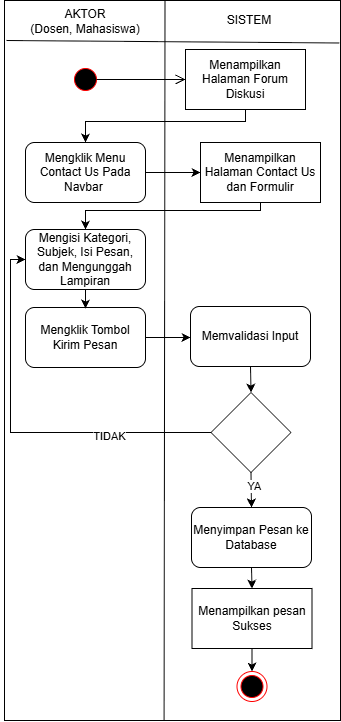

The diagram above was exported from draw.io. Its source (the exported page's mxGraphModel, read from the mxfile embedded in the PNG):
<mxGraphModel dx="1025" dy="497" grid="1" gridSize="10" guides="1" tooltips="1" connect="1" arrows="1" fold="1" page="1" pageScale="1" pageWidth="850" pageHeight="1100" math="0" shadow="0">
  <root>
    <mxCell id="6Ltc0C6MjqYxV3wz7KIw-0" />
    <mxCell id="6Ltc0C6MjqYxV3wz7KIw-1" parent="6Ltc0C6MjqYxV3wz7KIw-0" />
    <mxCell id="6Ltc0C6MjqYxV3wz7KIw-2" edge="1" parent="6Ltc0C6MjqYxV3wz7KIw-1" source="6Ltc0C6MjqYxV3wz7KIw-3" style="endArrow=none;html=1;rounded=0;entryX=0.25;entryY=0;entryDx=0;entryDy=0;exitX=0.25;exitY=1;exitDx=0;exitDy=0;" target="6Ltc0C6MjqYxV3wz7KIw-3" value="">
      <mxGeometry height="50" relative="1" width="50" as="geometry">
        <mxPoint x="668" y="993.0000000000002" as="sourcePoint" />
        <mxPoint x="668" y="190.00000000000023" as="targetPoint" />
      </mxGeometry>
    </mxCell>
    <mxCell id="6Ltc0C6MjqYxV3wz7KIw-3" parent="6Ltc0C6MjqYxV3wz7KIw-1" style="rounded=0;whiteSpace=wrap;html=1;" value="" vertex="1">
      <mxGeometry height="720" width="336" x="554" y="190" as="geometry" />
    </mxCell>
    <mxCell id="6Ltc0C6MjqYxV3wz7KIw-4" edge="1" parent="6Ltc0C6MjqYxV3wz7KIw-1" source="6Ltc0C6MjqYxV3wz7KIw-3" style="endArrow=none;html=1;rounded=0;entryX=0.336;entryY=0.001;entryDx=0;entryDy=0;entryPerimeter=0;exitX=0.475;exitY=0.999;exitDx=0;exitDy=0;exitPerimeter=0;" value="">
      <mxGeometry height="50" relative="1" width="50" as="geometry">
        <mxPoint x="710" y="690" as="sourcePoint" />
        <mxPoint x="714.4960000000001" y="190.52300000000002" as="targetPoint" />
      </mxGeometry>
    </mxCell>
    <mxCell id="6Ltc0C6MjqYxV3wz7KIw-5" edge="1" parent="6Ltc0C6MjqYxV3wz7KIw-1" source="6Ltc0C6MjqYxV3wz7KIw-3" style="endArrow=none;html=1;rounded=0;exitX=0.996;exitY=0.059;exitDx=0;exitDy=0;exitPerimeter=0;" value="">
      <mxGeometry height="50" relative="1" width="50" as="geometry">
        <mxPoint x="880" y="232" as="sourcePoint" />
        <mxPoint x="556" y="230" as="targetPoint" />
      </mxGeometry>
    </mxCell>
    <mxCell id="6Ltc0C6MjqYxV3wz7KIw-6" parent="6Ltc0C6MjqYxV3wz7KIw-1" style="text;html=1;whiteSpace=wrap;strokeColor=none;fillColor=none;align=center;verticalAlign=middle;rounded=0;" value="AKTOR&lt;div&gt;(Dosen, Mahasiswa)&lt;/div&gt;" vertex="1">
      <mxGeometry height="30" width="170" x="550" y="196" as="geometry" />
    </mxCell>
    <mxCell id="6Ltc0C6MjqYxV3wz7KIw-7" parent="6Ltc0C6MjqYxV3wz7KIw-1" style="text;html=1;whiteSpace=wrap;strokeColor=none;fillColor=none;align=center;verticalAlign=middle;rounded=0;" value="SISTEM" vertex="1">
      <mxGeometry height="30" width="60" x="769" y="195" as="geometry" />
    </mxCell>
    <mxCell id="6Ltc0C6MjqYxV3wz7KIw-8" parent="6Ltc0C6MjqYxV3wz7KIw-1" style="rounded=0;whiteSpace=wrap;html=1;" value="Menampilkan Halaman Forum Diskusi" vertex="1">
      <mxGeometry height="60" width="120" x="735" y="239" as="geometry" />
    </mxCell>
    <mxCell id="6Ltc0C6MjqYxV3wz7KIw-9" parent="6Ltc0C6MjqYxV3wz7KIw-1" style="ellipse;html=1;shape=endState;fillColor=#000000;strokeColor=#ff0000;" value="" vertex="1">
      <mxGeometry height="30" width="30" x="786.5" y="861" as="geometry" />
    </mxCell>
    <mxCell id="6Ltc0C6MjqYxV3wz7KIw-10" edge="1" parent="6Ltc0C6MjqYxV3wz7KIw-1" style="endArrow=classic;html=1;rounded=0;exitX=0.5;exitY=1;exitDx=0;exitDy=0;entryX=0.5;entryY=0;entryDx=0;entryDy=0;" value="">
      <mxGeometry height="50" relative="1" width="50" as="geometry">
        <Array as="points">
          <mxPoint x="795" y="311" />
          <mxPoint x="635" y="311" />
        </Array>
        <mxPoint x="795" y="299" as="sourcePoint" />
        <mxPoint x="635" y="332" as="targetPoint" />
      </mxGeometry>
    </mxCell>
    <mxCell id="6Ltc0C6MjqYxV3wz7KIw-11" parent="6Ltc0C6MjqYxV3wz7KIw-1" style="rounded=0;whiteSpace=wrap;html=1;" value="Menampilkan Halaman Contact Us dan Formulir" vertex="1">
      <mxGeometry height="60" width="120" x="750" y="332" as="geometry" />
    </mxCell>
    <mxCell id="6Ltc0C6MjqYxV3wz7KIw-12" parent="6Ltc0C6MjqYxV3wz7KIw-1" style="rounded=1;whiteSpace=wrap;html=1;" value="Mengklik Menu Contact Us Pada Navbar&amp;nbsp;" vertex="1">
      <mxGeometry height="60" width="120" x="575" y="332" as="geometry" />
    </mxCell>
    <mxCell id="6Ltc0C6MjqYxV3wz7KIw-14" parent="6Ltc0C6MjqYxV3wz7KIw-1" style="ellipse;html=1;shape=startState;fillColor=#000000;strokeColor=#ff0000;" value="" vertex="1">
      <mxGeometry height="30" width="30" x="620" y="254" as="geometry" />
    </mxCell>
    <mxCell id="6Ltc0C6MjqYxV3wz7KIw-15" edge="1" parent="6Ltc0C6MjqYxV3wz7KIw-1" source="6Ltc0C6MjqYxV3wz7KIw-14" style="edgeStyle=orthogonalEdgeStyle;html=1;verticalAlign=bottom;endArrow=open;endSize=8;strokeColor=#000000;rounded=0;entryX=0;entryY=0.5;entryDx=0;entryDy=0;exitX=0.865;exitY=0.496;exitDx=0;exitDy=0;exitPerimeter=0;" target="6Ltc0C6MjqYxV3wz7KIw-8" value="">
      <mxGeometry relative="1" as="geometry">
        <mxPoint x="635" y="340" as="targetPoint" />
      </mxGeometry>
    </mxCell>
    <mxCell id="6Ltc0C6MjqYxV3wz7KIw-18" parent="6Ltc0C6MjqYxV3wz7KIw-1" style="rounded=1;whiteSpace=wrap;html=1;" value="Mengisi Kategori, Subjek, Isi Pesan, dan Mengunggah Lampiran" vertex="1">
      <mxGeometry height="60" width="120" x="575" y="419" as="geometry" />
    </mxCell>
    <mxCell id="6Ltc0C6MjqYxV3wz7KIw-20" edge="1" parent="6Ltc0C6MjqYxV3wz7KIw-1" source="6Ltc0C6MjqYxV3wz7KIw-21" style="endArrow=classic;html=1;rounded=0;exitX=1;exitY=0.5;exitDx=0;exitDy=0;entryX=0;entryY=0.5;entryDx=0;entryDy=0;" value="">
      <mxGeometry height="50" relative="1" width="50" as="geometry">
        <mxPoint x="730" y="519" as="sourcePoint" />
        <mxPoint x="740" y="527" as="targetPoint" />
      </mxGeometry>
    </mxCell>
    <mxCell id="6Ltc0C6MjqYxV3wz7KIw-21" parent="6Ltc0C6MjqYxV3wz7KIw-1" style="rounded=1;whiteSpace=wrap;html=1;" value="Mengklik Tombol Kirim Pesan" vertex="1">
      <mxGeometry height="60" width="120" x="575" y="497" as="geometry" />
    </mxCell>
    <mxCell id="6Ltc0C6MjqYxV3wz7KIw-22" parent="6Ltc0C6MjqYxV3wz7KIw-1" style="rounded=1;whiteSpace=wrap;html=1;" value="Menyimpan Pesan ke Database" vertex="1">
      <mxGeometry height="60" width="120" x="741" y="697" as="geometry" />
    </mxCell>
    <mxCell id="6Ltc0C6MjqYxV3wz7KIw-23" parent="6Ltc0C6MjqYxV3wz7KIw-1" style="rounded=0;whiteSpace=wrap;html=1;" value="Menampilkan pesan Sukses" vertex="1">
      <mxGeometry height="60" width="120" x="741.5" y="778" as="geometry" />
    </mxCell>
    <mxCell id="6Ltc0C6MjqYxV3wz7KIw-25" edge="1" parent="6Ltc0C6MjqYxV3wz7KIw-1" source="6Ltc0C6MjqYxV3wz7KIw-23" style="endArrow=classic;html=1;rounded=0;exitX=0.5;exitY=1;exitDx=0;exitDy=0;entryX=0.5;entryY=0;entryDx=0;entryDy=0;" target="6Ltc0C6MjqYxV3wz7KIw-9" value="">
      <mxGeometry height="50" relative="1" width="50" as="geometry">
        <mxPoint x="810" y="916" as="sourcePoint" />
        <mxPoint x="860" y="866" as="targetPoint" />
      </mxGeometry>
    </mxCell>
    <mxCell id="VcHAQW3UFS3uMNm_-cbf-1" edge="1" parent="6Ltc0C6MjqYxV3wz7KIw-1" source="6Ltc0C6MjqYxV3wz7KIw-18" style="endArrow=classic;html=1;rounded=0;exitX=0.5;exitY=1;exitDx=0;exitDy=0;entryX=0.5;entryY=0;entryDx=0;entryDy=0;" value="">
      <mxGeometry height="50" relative="1" width="50" as="geometry">
        <mxPoint x="650" y="510" as="sourcePoint" />
        <mxPoint x="635" y="498" as="targetPoint" />
      </mxGeometry>
    </mxCell>
    <mxCell id="VcHAQW3UFS3uMNm_-cbf-3" parent="6Ltc0C6MjqYxV3wz7KIw-1" style="rounded=1;whiteSpace=wrap;html=1;" value="Memvalidasi Input" vertex="1">
      <mxGeometry height="60" width="120" x="740" y="496" as="geometry" />
    </mxCell>
    <mxCell id="VcHAQW3UFS3uMNm_-cbf-5" edge="1" parent="6Ltc0C6MjqYxV3wz7KIw-1" source="6Ltc0C6MjqYxV3wz7KIw-22" style="endArrow=classic;html=1;rounded=0;exitX=0.5;exitY=1;exitDx=0;exitDy=0;entryX=0.5;entryY=0;entryDx=0;entryDy=0;" target="6Ltc0C6MjqYxV3wz7KIw-23" value="">
      <mxGeometry height="50" relative="1" width="50" as="geometry">
        <mxPoint x="630" y="812" as="sourcePoint" />
        <mxPoint x="680" y="762" as="targetPoint" />
      </mxGeometry>
    </mxCell>
    <mxCell id="VcHAQW3UFS3uMNm_-cbf-6" edge="1" parent="6Ltc0C6MjqYxV3wz7KIw-1" source="6Ltc0C6MjqYxV3wz7KIw-11" style="endArrow=classic;html=1;rounded=0;exitX=0.5;exitY=1;exitDx=0;exitDy=0;entryX=0.5;entryY=0;entryDx=0;entryDy=0;" target="6Ltc0C6MjqYxV3wz7KIw-18" value="">
      <mxGeometry height="50" relative="1" width="50" as="geometry">
        <Array as="points">
          <mxPoint x="810" y="400" />
          <mxPoint x="635" y="400" />
        </Array>
        <mxPoint x="790" y="380" as="sourcePoint" />
        <mxPoint x="840" y="330" as="targetPoint" />
      </mxGeometry>
    </mxCell>
    <mxCell id="BGKz1gMj7NKM_c_vmYB0-0" edge="1" parent="6Ltc0C6MjqYxV3wz7KIw-1" source="6Ltc0C6MjqYxV3wz7KIw-12" style="endArrow=classic;html=1;rounded=0;exitX=1;exitY=0.5;exitDx=0;exitDy=0;entryX=0;entryY=0.5;entryDx=0;entryDy=0;" target="6Ltc0C6MjqYxV3wz7KIw-11" value="">
      <mxGeometry height="50" relative="1" width="50" as="geometry">
        <mxPoint x="730" y="530" as="sourcePoint" />
        <mxPoint x="780" y="480" as="targetPoint" />
      </mxGeometry>
    </mxCell>
    <mxCell id="BGKz1gMj7NKM_c_vmYB0-1" parent="6Ltc0C6MjqYxV3wz7KIw-1" style="rhombus;whiteSpace=wrap;html=1;" value="" vertex="1">
      <mxGeometry height="80" width="80" x="760.5" y="582" as="geometry" />
    </mxCell>
    <mxCell id="BGKz1gMj7NKM_c_vmYB0-3" edge="1" parent="6Ltc0C6MjqYxV3wz7KIw-1" source="VcHAQW3UFS3uMNm_-cbf-3" style="endArrow=classic;html=1;rounded=0;exitX=0.5;exitY=1;exitDx=0;exitDy=0;entryX=0.5;entryY=0;entryDx=0;entryDy=0;" target="BGKz1gMj7NKM_c_vmYB0-1" value="">
      <mxGeometry height="50" relative="1" width="50" as="geometry">
        <mxPoint x="820" y="610" as="sourcePoint" />
        <mxPoint x="870" y="560" as="targetPoint" />
      </mxGeometry>
    </mxCell>
    <mxCell id="BGKz1gMj7NKM_c_vmYB0-4" edge="1" parent="6Ltc0C6MjqYxV3wz7KIw-1" source="BGKz1gMj7NKM_c_vmYB0-1" style="endArrow=classic;html=1;rounded=0;exitX=0.5;exitY=1;exitDx=0;exitDy=0;entryX=0.5;entryY=0;entryDx=0;entryDy=0;" target="6Ltc0C6MjqYxV3wz7KIw-22" value="">
      <mxGeometry height="50" relative="1" width="50" as="geometry">
        <mxPoint x="770" y="660" as="sourcePoint" />
        <mxPoint x="820" y="610" as="targetPoint" />
      </mxGeometry>
    </mxCell>
    <mxCell id="BGKz1gMj7NKM_c_vmYB0-5" connectable="0" parent="BGKz1gMj7NKM_c_vmYB0-4" style="edgeLabel;html=1;align=center;verticalAlign=middle;resizable=0;points=[];" value="YA" vertex="1">
      <mxGeometry relative="1" x="-0.2234" y="3" as="geometry">
        <mxPoint as="offset" />
      </mxGeometry>
    </mxCell>
    <mxCell id="BGKz1gMj7NKM_c_vmYB0-6" edge="1" parent="6Ltc0C6MjqYxV3wz7KIw-1" source="BGKz1gMj7NKM_c_vmYB0-1" style="endArrow=classic;html=1;rounded=0;exitX=0;exitY=0.5;exitDx=0;exitDy=0;entryX=0;entryY=0.5;entryDx=0;entryDy=0;" target="6Ltc0C6MjqYxV3wz7KIw-18" value="">
      <mxGeometry height="50" relative="1" width="50" as="geometry">
        <Array as="points">
          <mxPoint x="560" y="622" />
          <mxPoint x="560" y="449" />
        </Array>
        <mxPoint x="650" y="670" as="sourcePoint" />
        <mxPoint x="700" y="620" as="targetPoint" />
      </mxGeometry>
    </mxCell>
    <mxCell id="BGKz1gMj7NKM_c_vmYB0-7" connectable="0" parent="BGKz1gMj7NKM_c_vmYB0-6" style="edgeLabel;html=1;align=center;verticalAlign=middle;resizable=0;points=[];" value="TIDAK" vertex="1">
      <mxGeometry relative="1" x="-0.4683" y="3" as="geometry">
        <mxPoint x="1" as="offset" />
      </mxGeometry>
    </mxCell>
  </root>
</mxGraphModel>